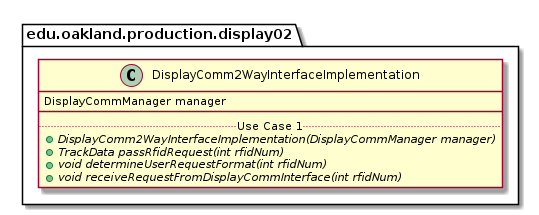

The diagram above was rendered by PlantUML. Its source (embedded in the PNG):
@startuml DisplayComm2WayInterfaceImplementation

package edu.oakland.production.display02 {
    class DisplayComm2WayInterfaceImplementation {
        DisplayCommManager manager
        __
        .. Use Case 1 ..
        {abstract} + DisplayComm2WayInterfaceImplementation(DisplayCommManager manager)
        {abstract} + TrackData passRfidRequest(int rfidNum)
        {abstract} + void determineUserRequestFormat(int rfidNum)
        {abstract} + void receiveRequestFromDisplayCommInterface(int rfidNum)
    }
}

@enduml